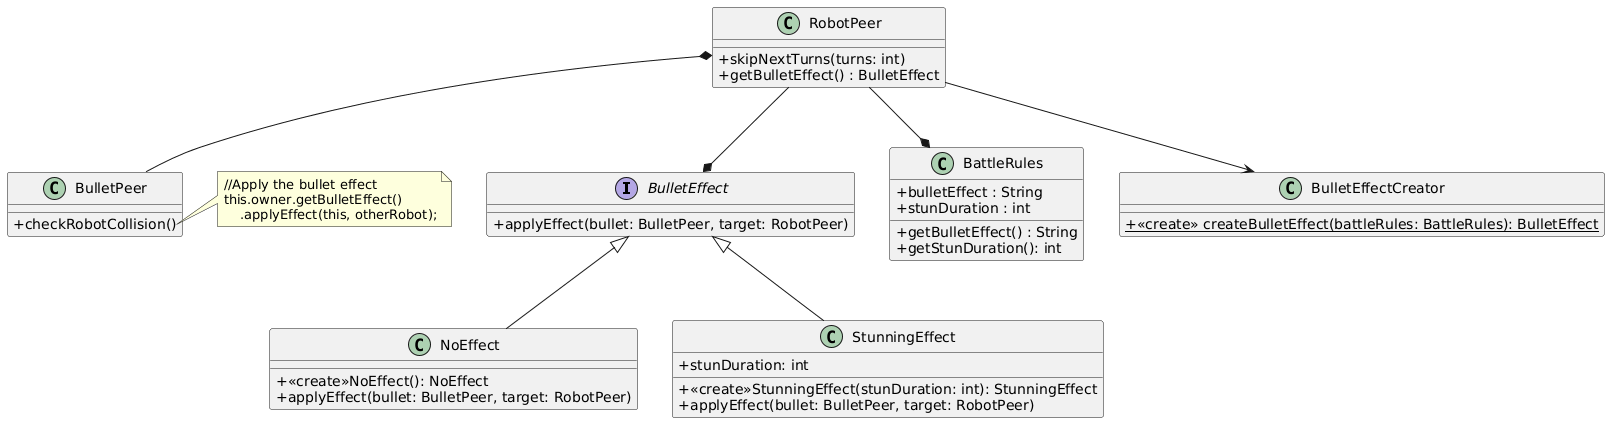

The diagram above was rendered by PlantUML. Its source (embedded in the PNG):
@startuml
skinparam classAttributeIconSize 0

interface BulletEffect {
    +applyEffect(bullet: BulletPeer, target: RobotPeer)
}

class NoEffect {
    +<<create>>NoEffect(): NoEffect
    +applyEffect(bullet: BulletPeer, target: RobotPeer)
}

class StunningEffect {
    + stunDuration: int
    +<<create>>StunningEffect(stunDuration: int): StunningEffect
    +applyEffect(bullet: BulletPeer, target: RobotPeer)
}

class BattleRules {
    + bulletEffect : String
    + stunDuration : int
    + getBulletEffect() : String
    + getStunDuration(): int
}

class BulletPeer {
    + checkRobotCollision()
}

class RobotPeer {
    + skipNextTurns(turns: int)
    + getBulletEffect() : BulletEffect
}

class BulletEffectCreator {
    + {static} <<create>> createBulletEffect(battleRules: BattleRules): BulletEffect
}
RobotPeer *-- BulletPeer
RobotPeer --* BulletEffect
RobotPeer --> BulletEffectCreator
BulletEffect <|-- NoEffect
BulletEffect <|-- StunningEffect
RobotPeer --* BattleRules

note right of BulletPeer::checkRobotCollision
//Apply the bullet effect
this.owner.getBulletEffect()
    .applyEffect(this, otherRobot);
end note
@enduml